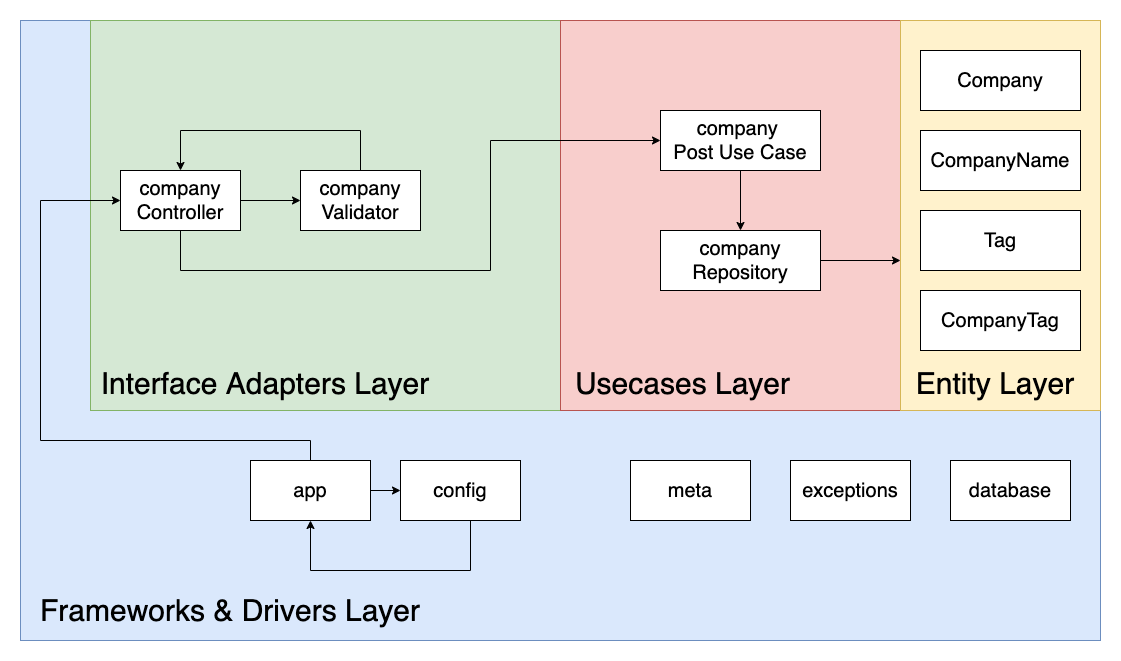

The diagram above was exported from draw.io. Its source (the exported page's mxGraphModel, read from the mxfile embedded in the PNG):
<mxGraphModel dx="1426" dy="769" grid="1" gridSize="10" guides="1" tooltips="1" connect="1" arrows="1" fold="1" page="0" pageScale="1" pageWidth="850" pageHeight="1100" math="0" shadow="0">
  <root>
    <mxCell id="0" />
    <mxCell id="1" parent="0" />
    <mxCell id="T4UTVOF0UwmBIKFtTkay-16" value="" style="rounded=0;whiteSpace=wrap;html=1;fontSize=20;fillColor=#dae8fc;strokeColor=#6c8ebf;" vertex="1" parent="1">
      <mxGeometry x="20" y="40" width="1080" height="620" as="geometry" />
    </mxCell>
    <mxCell id="T4UTVOF0UwmBIKFtTkay-15" value="" style="rounded=0;whiteSpace=wrap;html=1;fontSize=20;fillColor=#d5e8d4;strokeColor=#82b366;" vertex="1" parent="1">
      <mxGeometry x="90" y="40" width="1010" height="390" as="geometry" />
    </mxCell>
    <mxCell id="T4UTVOF0UwmBIKFtTkay-14" value="" style="rounded=0;whiteSpace=wrap;html=1;fontSize=20;fillColor=#f8cecc;strokeColor=#b85450;" vertex="1" parent="1">
      <mxGeometry x="560" y="40" width="540" height="390" as="geometry" />
    </mxCell>
    <mxCell id="rQ_QEiUqrwdi7Fle2hq1-22" value="" style="rounded=0;whiteSpace=wrap;html=1;fontSize=20;fillColor=#fff2cc;strokeColor=#d6b656;" parent="1" vertex="1">
      <mxGeometry x="900" y="40" width="200" height="390" as="geometry" />
    </mxCell>
    <mxCell id="rQ_QEiUqrwdi7Fle2hq1-15" style="edgeStyle=orthogonalEdgeStyle;rounded=0;orthogonalLoop=1;jettySize=auto;html=1;fontSize=20;" parent="1" source="rQ_QEiUqrwdi7Fle2hq1-1" target="rQ_QEiUqrwdi7Fle2hq1-2" edge="1">
      <mxGeometry relative="1" as="geometry" />
    </mxCell>
    <mxCell id="rQ_QEiUqrwdi7Fle2hq1-26" style="edgeStyle=orthogonalEdgeStyle;rounded=0;orthogonalLoop=1;jettySize=auto;html=1;entryX=0;entryY=0.5;entryDx=0;entryDy=0;fontSize=20;" parent="1" source="rQ_QEiUqrwdi7Fle2hq1-1" target="rQ_QEiUqrwdi7Fle2hq1-3" edge="1">
      <mxGeometry relative="1" as="geometry">
        <Array as="points">
          <mxPoint x="180" y="290" />
          <mxPoint x="490" y="290" />
          <mxPoint x="490" y="160" />
        </Array>
        <mxPoint x="720" y="160" as="targetPoint" />
      </mxGeometry>
    </mxCell>
    <mxCell id="rQ_QEiUqrwdi7Fle2hq1-1" value="company Controller" style="rounded=0;whiteSpace=wrap;html=1;fontSize=20;" parent="1" vertex="1">
      <mxGeometry x="120" y="190" width="120" height="60" as="geometry" />
    </mxCell>
    <mxCell id="rQ_QEiUqrwdi7Fle2hq1-16" style="edgeStyle=orthogonalEdgeStyle;rounded=0;orthogonalLoop=1;jettySize=auto;html=1;exitX=0.5;exitY=0;exitDx=0;exitDy=0;entryX=0.5;entryY=0;entryDx=0;entryDy=0;fontSize=20;" parent="1" source="rQ_QEiUqrwdi7Fle2hq1-2" target="rQ_QEiUqrwdi7Fle2hq1-1" edge="1">
      <mxGeometry relative="1" as="geometry">
        <Array as="points">
          <mxPoint x="360" y="150" />
          <mxPoint x="180" y="150" />
        </Array>
      </mxGeometry>
    </mxCell>
    <mxCell id="rQ_QEiUqrwdi7Fle2hq1-2" value="company Validator" style="rounded=0;whiteSpace=wrap;html=1;fontSize=20;" parent="1" vertex="1">
      <mxGeometry x="300" y="190" width="120" height="60" as="geometry" />
    </mxCell>
    <mxCell id="rQ_QEiUqrwdi7Fle2hq1-18" style="edgeStyle=orthogonalEdgeStyle;rounded=0;orthogonalLoop=1;jettySize=auto;html=1;fontSize=20;" parent="1" source="rQ_QEiUqrwdi7Fle2hq1-3" target="rQ_QEiUqrwdi7Fle2hq1-5" edge="1">
      <mxGeometry relative="1" as="geometry" />
    </mxCell>
    <mxCell id="rQ_QEiUqrwdi7Fle2hq1-3" value="company &lt;br&gt;Post Use Case" style="rounded=0;whiteSpace=wrap;html=1;fontSize=20;" parent="1" vertex="1">
      <mxGeometry x="660" y="130" width="160" height="60" as="geometry" />
    </mxCell>
    <mxCell id="rQ_QEiUqrwdi7Fle2hq1-24" style="edgeStyle=orthogonalEdgeStyle;rounded=0;orthogonalLoop=1;jettySize=auto;html=1;fontSize=20;" parent="1" source="rQ_QEiUqrwdi7Fle2hq1-5" target="rQ_QEiUqrwdi7Fle2hq1-22" edge="1">
      <mxGeometry relative="1" as="geometry">
        <Array as="points">
          <mxPoint x="820" y="270" />
          <mxPoint x="820" y="270" />
        </Array>
      </mxGeometry>
    </mxCell>
    <mxCell id="rQ_QEiUqrwdi7Fle2hq1-5" value="company&lt;br&gt;Repository" style="rounded=0;whiteSpace=wrap;html=1;fontSize=20;" parent="1" vertex="1">
      <mxGeometry x="660" y="250" width="160" height="60" as="geometry" />
    </mxCell>
    <mxCell id="rQ_QEiUqrwdi7Fle2hq1-6" value="Company" style="rounded=0;whiteSpace=wrap;html=1;fontSize=20;" parent="1" vertex="1">
      <mxGeometry x="920" y="70" width="160" height="60" as="geometry" />
    </mxCell>
    <mxCell id="rQ_QEiUqrwdi7Fle2hq1-7" value="CompanyName" style="rounded=0;whiteSpace=wrap;html=1;fontSize=20;" parent="1" vertex="1">
      <mxGeometry x="920" y="150" width="160" height="60" as="geometry" />
    </mxCell>
    <mxCell id="rQ_QEiUqrwdi7Fle2hq1-8" value="Tag" style="rounded=0;whiteSpace=wrap;html=1;fontSize=20;" parent="1" vertex="1">
      <mxGeometry x="920" y="230" width="160" height="60" as="geometry" />
    </mxCell>
    <mxCell id="rQ_QEiUqrwdi7Fle2hq1-9" value="CompanyTag" style="rounded=0;whiteSpace=wrap;html=1;fontSize=20;" parent="1" vertex="1">
      <mxGeometry x="920" y="310" width="160" height="60" as="geometry" />
    </mxCell>
    <mxCell id="rQ_QEiUqrwdi7Fle2hq1-10" value="meta" style="rounded=0;whiteSpace=wrap;html=1;fontSize=20;" parent="1" vertex="1">
      <mxGeometry x="630" y="480" width="120" height="60" as="geometry" />
    </mxCell>
    <mxCell id="rQ_QEiUqrwdi7Fle2hq1-11" value="exceptions" style="rounded=0;whiteSpace=wrap;html=1;fontSize=20;" parent="1" vertex="1">
      <mxGeometry x="790" y="480" width="120" height="60" as="geometry" />
    </mxCell>
    <mxCell id="rQ_QEiUqrwdi7Fle2hq1-12" value="database" style="rounded=0;whiteSpace=wrap;html=1;fontSize=20;" parent="1" vertex="1">
      <mxGeometry x="950" y="480" width="120" height="60" as="geometry" />
    </mxCell>
    <mxCell id="rQ_QEiUqrwdi7Fle2hq1-13" value="app" style="rounded=0;whiteSpace=wrap;html=1;fontSize=20;" parent="1" vertex="1">
      <mxGeometry x="250" y="480" width="120" height="60" as="geometry" />
    </mxCell>
    <mxCell id="rQ_QEiUqrwdi7Fle2hq1-14" value="config" style="rounded=0;whiteSpace=wrap;html=1;fontSize=20;" parent="1" vertex="1">
      <mxGeometry x="400" y="480" width="120" height="60" as="geometry" />
    </mxCell>
    <mxCell id="T4UTVOF0UwmBIKFtTkay-4" style="edgeStyle=orthogonalEdgeStyle;rounded=0;orthogonalLoop=1;jettySize=auto;html=1;exitX=1;exitY=0.5;exitDx=0;exitDy=0;entryX=0;entryY=0.5;entryDx=0;entryDy=0;fontSize=20;" edge="1" parent="1" source="rQ_QEiUqrwdi7Fle2hq1-13" target="rQ_QEiUqrwdi7Fle2hq1-14">
      <mxGeometry relative="1" as="geometry">
        <mxPoint x="430" y="570" as="sourcePoint" />
        <mxPoint x="250" y="570" as="targetPoint" />
      </mxGeometry>
    </mxCell>
    <mxCell id="T4UTVOF0UwmBIKFtTkay-6" style="edgeStyle=orthogonalEdgeStyle;rounded=0;orthogonalLoop=1;jettySize=auto;html=1;exitX=0.5;exitY=1;exitDx=0;exitDy=0;entryX=0.5;entryY=1;entryDx=0;entryDy=0;fontSize=20;" edge="1" parent="1" source="rQ_QEiUqrwdi7Fle2hq1-14" target="rQ_QEiUqrwdi7Fle2hq1-13">
      <mxGeometry relative="1" as="geometry">
        <mxPoint x="380" y="520" as="sourcePoint" />
        <mxPoint x="450" y="520" as="targetPoint" />
        <Array as="points">
          <mxPoint x="470" y="590" />
          <mxPoint x="310" y="590" />
        </Array>
      </mxGeometry>
    </mxCell>
    <mxCell id="T4UTVOF0UwmBIKFtTkay-8" style="edgeStyle=orthogonalEdgeStyle;rounded=0;orthogonalLoop=1;jettySize=auto;html=1;exitX=0.5;exitY=0;exitDx=0;exitDy=0;entryX=0;entryY=0.5;entryDx=0;entryDy=0;fontSize=20;" edge="1" parent="1" source="rQ_QEiUqrwdi7Fle2hq1-13" target="rQ_QEiUqrwdi7Fle2hq1-1">
      <mxGeometry relative="1" as="geometry">
        <mxPoint x="50" y="280" as="sourcePoint" />
        <mxPoint x="-110" y="280" as="targetPoint" />
        <Array as="points">
          <mxPoint x="310" y="460" />
          <mxPoint x="40" y="460" />
          <mxPoint x="40" y="220" />
        </Array>
      </mxGeometry>
    </mxCell>
    <mxCell id="T4UTVOF0UwmBIKFtTkay-9" value="&lt;span style=&quot;font-size: 30px&quot;&gt;Entity Layer&lt;/span&gt;" style="text;html=1;strokeColor=none;fillColor=none;align=center;verticalAlign=middle;whiteSpace=wrap;rounded=0;hachureGap=4;pointerEvents=0;" vertex="1" parent="1">
      <mxGeometry x="910" y="393" width="170" height="20" as="geometry" />
    </mxCell>
    <mxCell id="T4UTVOF0UwmBIKFtTkay-10" value="&lt;span style=&quot;font-size: 30px&quot;&gt;Frameworks &amp;amp; Drivers Layer&lt;br&gt;&lt;/span&gt;" style="text;html=1;strokeColor=none;fillColor=none;align=center;verticalAlign=middle;whiteSpace=wrap;rounded=0;hachureGap=4;pointerEvents=0;" vertex="1" parent="1">
      <mxGeometry x="20" y="620" width="420" height="20" as="geometry" />
    </mxCell>
    <mxCell id="T4UTVOF0UwmBIKFtTkay-11" value="&lt;span style=&quot;font-size: 30px&quot;&gt;Usecases Layer&lt;br&gt;&lt;/span&gt;" style="text;html=1;strokeColor=none;fillColor=none;align=center;verticalAlign=middle;whiteSpace=wrap;rounded=0;hachureGap=4;pointerEvents=0;" vertex="1" parent="1">
      <mxGeometry x="560" y="393" width="245" height="20" as="geometry" />
    </mxCell>
    <mxCell id="T4UTVOF0UwmBIKFtTkay-13" value="&lt;span style=&quot;font-size: 30px&quot;&gt;Interface Adapters Layer&lt;br&gt;&lt;/span&gt;" style="text;html=1;strokeColor=none;fillColor=none;align=center;verticalAlign=middle;whiteSpace=wrap;rounded=0;hachureGap=4;pointerEvents=0;" vertex="1" parent="1">
      <mxGeometry x="80" y="393" width="370" height="20" as="geometry" />
    </mxCell>
  </root>
</mxGraphModel>